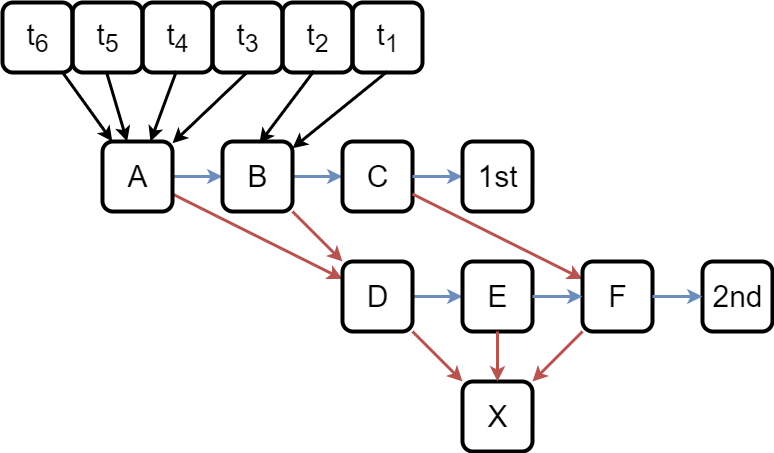

The diagram above was exported from draw.io. Its source (the exported page's mxGraphModel, read from the mxfile embedded in the PNG):
<mxGraphModel dx="1900" dy="618" grid="1" gridSize="10" guides="1" tooltips="1" connect="1" arrows="1" fold="1" page="1" pageScale="1" pageWidth="850" pageHeight="1100" math="0" shadow="0">
  <root>
    <mxCell id="0" />
    <mxCell id="1" parent="0" />
    <mxCell id="N-EjFKVmfLF0iz7wxQVQ-6" style="rounded=0;orthogonalLoop=1;jettySize=auto;html=1;strokeWidth=3;fillColor=#f8cecc;strokeColor=#b85450;" parent="1" source="N-EjFKVmfLF0iz7wxQVQ-31" target="LAQcpx1af8HdffuPp7Ob-4" edge="1">
      <mxGeometry relative="1" as="geometry">
        <mxPoint x="140" y="320" as="sourcePoint" />
        <mxPoint x="220" y="400" as="targetPoint" />
      </mxGeometry>
    </mxCell>
    <mxCell id="N-EjFKVmfLF0iz7wxQVQ-8" style="rounded=0;orthogonalLoop=1;jettySize=auto;html=1;fillColor=#dae8fc;strokeColor=#6c8ebf;strokeWidth=3;" parent="1" source="N-EjFKVmfLF0iz7wxQVQ-31" target="N-EjFKVmfLF0iz7wxQVQ-19" edge="1">
      <mxGeometry relative="1" as="geometry">
        <mxPoint x="270" y="110" as="sourcePoint" />
        <mxPoint x="215.71428571428578" y="200" as="targetPoint" />
      </mxGeometry>
    </mxCell>
    <mxCell id="N-EjFKVmfLF0iz7wxQVQ-25" style="rounded=0;orthogonalLoop=1;jettySize=auto;html=1;strokeWidth=3;fillColor=#dae8fc;strokeColor=#6c8ebf;" parent="1" source="N-EjFKVmfLF0iz7wxQVQ-19" target="N-EjFKVmfLF0iz7wxQVQ-24" edge="1">
      <mxGeometry relative="1" as="geometry" />
    </mxCell>
    <mxCell id="N-EjFKVmfLF0iz7wxQVQ-19" value="&lt;div style=&quot;font-size: 30px;&quot;&gt;&lt;span style=&quot;font-size: 30px;&quot;&gt;B&lt;/span&gt;&lt;/div&gt;" style="text;html=1;align=center;verticalAlign=middle;resizable=1;points=[];autosize=1;strokeColor=default;fillColor=none;strokeWidth=4;rounded=1;imageWidth=54;imageHeight=54;fontSize=30;" parent="1" vertex="1">
      <mxGeometry x="160" y="160" width="70" height="70" as="geometry" />
    </mxCell>
    <mxCell id="N-EjFKVmfLF0iz7wxQVQ-24" value="&lt;div style=&quot;font-size: 30px;&quot;&gt;&lt;span style=&quot;font-size: 30px;&quot;&gt;C&lt;/span&gt;&lt;/div&gt;" style="text;html=1;align=center;verticalAlign=middle;resizable=1;points=[];autosize=1;strokeColor=default;fillColor=none;strokeWidth=4;rounded=1;imageWidth=54;imageHeight=54;fontSize=30;" parent="1" vertex="1">
      <mxGeometry x="280" y="160" width="70" height="70" as="geometry" />
    </mxCell>
    <mxCell id="N-EjFKVmfLF0iz7wxQVQ-31" value="A" style="text;html=1;align=center;verticalAlign=middle;resizable=1;points=[];autosize=1;strokeColor=default;fillColor=none;strokeWidth=4;rounded=1;imageWidth=54;imageHeight=54;fontSize=30;" parent="1" vertex="1">
      <mxGeometry x="40" y="160" width="70" height="70" as="geometry" />
    </mxCell>
    <mxCell id="N-EjFKVmfLF0iz7wxQVQ-46" style="rounded=0;orthogonalLoop=1;jettySize=auto;html=1;strokeWidth=3;fillColor=#dae8fc;strokeColor=#6c8ebf;" parent="1" source="N-EjFKVmfLF0iz7wxQVQ-24" target="LAQcpx1af8HdffuPp7Ob-1" edge="1">
      <mxGeometry relative="1" as="geometry">
        <mxPoint x="520" y="53" as="targetPoint" />
      </mxGeometry>
    </mxCell>
    <mxCell id="N-EjFKVmfLF0iz7wxQVQ-47" style="rounded=0;orthogonalLoop=1;jettySize=auto;html=1;strokeWidth=3;fillColor=#f8cecc;strokeColor=#b85450;" parent="1" source="N-EjFKVmfLF0iz7wxQVQ-24" target="LAQcpx1af8HdffuPp7Ob-6" edge="1">
      <mxGeometry relative="1" as="geometry">
        <mxPoint x="490" y="35" as="sourcePoint" />
        <mxPoint x="520" y="65" as="targetPoint" />
      </mxGeometry>
    </mxCell>
    <mxCell id="N-EjFKVmfLF0iz7wxQVQ-49" style="rounded=0;orthogonalLoop=1;jettySize=auto;html=1;strokeWidth=3;fillColor=#dae8fc;strokeColor=#6c8ebf;" parent="1" source="LAQcpx1af8HdffuPp7Ob-4" target="LAQcpx1af8HdffuPp7Ob-5" edge="1">
      <mxGeometry relative="1" as="geometry">
        <mxPoint x="480" y="215" as="sourcePoint" />
        <mxPoint x="520" y="225" as="targetPoint" />
      </mxGeometry>
    </mxCell>
    <mxCell id="LAQcpx1af8HdffuPp7Ob-1" value="&lt;font style=&quot;font-size: 30px;&quot;&gt;1st&lt;/font&gt;" style="text;html=1;align=center;verticalAlign=middle;resizable=1;points=[];autosize=1;strokeColor=default;fillColor=none;strokeWidth=4;rounded=1;imageWidth=54;imageHeight=54;" parent="1" vertex="1">
      <mxGeometry x="400" y="160" width="70" height="70" as="geometry" />
    </mxCell>
    <mxCell id="LAQcpx1af8HdffuPp7Ob-2" value="&lt;font style=&quot;font-size: 30px;&quot;&gt;2nd&lt;/font&gt;" style="text;html=1;align=center;verticalAlign=middle;resizable=1;points=[];autosize=1;strokeColor=default;fillColor=none;strokeWidth=4;rounded=1;imageWidth=54;imageHeight=54;" parent="1" vertex="1">
      <mxGeometry x="640" y="280" width="70" height="70" as="geometry" />
    </mxCell>
    <mxCell id="LAQcpx1af8HdffuPp7Ob-3" value="&lt;span style=&quot;font-size: 30px;&quot;&gt;t&lt;sub&gt;1&lt;/sub&gt;&lt;/span&gt;" style="text;html=1;align=center;verticalAlign=middle;resizable=1;points=[];autosize=1;strokeColor=default;fillColor=none;strokeWidth=4;rounded=1;imageWidth=54;imageHeight=54;" parent="1" vertex="1">
      <mxGeometry x="290" y="21" width="70" height="70" as="geometry" />
    </mxCell>
    <mxCell id="LAQcpx1af8HdffuPp7Ob-4" value="&lt;span style=&quot;font-size: 30px;&quot;&gt;D&lt;/span&gt;" style="text;html=1;align=center;verticalAlign=middle;resizable=1;points=[];autosize=1;strokeColor=default;fillColor=none;strokeWidth=4;rounded=1;imageWidth=54;imageHeight=54;fontSize=30;" parent="1" vertex="1">
      <mxGeometry x="280" y="280" width="70" height="70" as="geometry" />
    </mxCell>
    <mxCell id="LAQcpx1af8HdffuPp7Ob-5" value="&lt;span style=&quot;font-size: 30px;&quot;&gt;E&lt;/span&gt;" style="text;html=1;align=center;verticalAlign=middle;resizable=1;points=[];autosize=1;strokeColor=default;fillColor=none;strokeWidth=4;rounded=1;imageWidth=54;imageHeight=54;fontSize=30;" parent="1" vertex="1">
      <mxGeometry x="400" y="280" width="70" height="70" as="geometry" />
    </mxCell>
    <mxCell id="LAQcpx1af8HdffuPp7Ob-6" value="&lt;span style=&quot;font-size: 30px;&quot;&gt;F&lt;/span&gt;" style="text;html=1;align=center;verticalAlign=middle;resizable=1;points=[];autosize=1;strokeColor=default;fillColor=none;strokeWidth=4;rounded=1;imageWidth=54;imageHeight=54;fontSize=30;" parent="1" vertex="1">
      <mxGeometry x="520" y="280" width="70" height="70" as="geometry" />
    </mxCell>
    <mxCell id="LAQcpx1af8HdffuPp7Ob-13" style="rounded=0;orthogonalLoop=1;jettySize=auto;html=1;strokeWidth=3;fillColor=#dae8fc;strokeColor=#6c8ebf;" parent="1" source="LAQcpx1af8HdffuPp7Ob-6" target="LAQcpx1af8HdffuPp7Ob-2" edge="1">
      <mxGeometry relative="1" as="geometry">
        <mxPoint x="510" y="215" as="sourcePoint" />
        <mxPoint x="600" y="240" as="targetPoint" />
      </mxGeometry>
    </mxCell>
    <mxCell id="LAQcpx1af8HdffuPp7Ob-15" style="rounded=0;orthogonalLoop=1;jettySize=auto;html=1;strokeWidth=3;fillColor=#dae8fc;strokeColor=#6c8ebf;" parent="1" source="LAQcpx1af8HdffuPp7Ob-5" target="LAQcpx1af8HdffuPp7Ob-6" edge="1">
      <mxGeometry relative="1" as="geometry">
        <mxPoint x="520" y="225" as="sourcePoint" />
        <mxPoint x="560" y="215" as="targetPoint" />
      </mxGeometry>
    </mxCell>
    <mxCell id="LAQcpx1af8HdffuPp7Ob-16" style="rounded=0;orthogonalLoop=1;jettySize=auto;html=1;strokeWidth=3;fillColor=#f8cecc;strokeColor=#b85450;" parent="1" source="N-EjFKVmfLF0iz7wxQVQ-19" target="LAQcpx1af8HdffuPp7Ob-4" edge="1">
      <mxGeometry relative="1" as="geometry">
        <mxPoint x="420" y="190" as="sourcePoint" />
        <mxPoint x="311" y="185" as="targetPoint" />
      </mxGeometry>
    </mxCell>
    <mxCell id="Q0SaEmoNTNwmIaZJUjDV-1" value="&lt;font style=&quot;font-size: 30px;&quot;&gt;t&lt;sub&gt;4&lt;/sub&gt;&lt;/font&gt;" style="text;html=1;align=center;verticalAlign=middle;resizable=1;points=[];autosize=1;strokeColor=default;fillColor=none;strokeWidth=4;rounded=1;imageWidth=54;imageHeight=54;" vertex="1" parent="1">
      <mxGeometry x="80" y="21" width="70" height="70" as="geometry" />
    </mxCell>
    <mxCell id="Q0SaEmoNTNwmIaZJUjDV-2" value="&lt;font style=&quot;font-size: 30px;&quot;&gt;t&lt;sub&gt;5&lt;/sub&gt;&lt;/font&gt;" style="text;html=1;align=center;verticalAlign=middle;resizable=1;points=[];autosize=1;strokeColor=default;fillColor=none;strokeWidth=4;rounded=1;imageWidth=54;imageHeight=54;" vertex="1" parent="1">
      <mxGeometry x="10" y="21" width="70" height="70" as="geometry" />
    </mxCell>
    <mxCell id="Q0SaEmoNTNwmIaZJUjDV-3" value="&lt;font style=&quot;font-size: 30px;&quot;&gt;t&lt;sub&gt;6&lt;/sub&gt;&lt;/font&gt;" style="text;html=1;align=center;verticalAlign=middle;resizable=1;points=[];autosize=1;strokeColor=default;fillColor=none;strokeWidth=4;rounded=1;imageWidth=54;imageHeight=54;" vertex="1" parent="1">
      <mxGeometry x="-60" y="21" width="70" height="70" as="geometry" />
    </mxCell>
    <mxCell id="Q0SaEmoNTNwmIaZJUjDV-4" value="&lt;font style=&quot;font-size: 30px;&quot;&gt;t&lt;sub&gt;3&lt;/sub&gt;&lt;/font&gt;" style="text;html=1;align=center;verticalAlign=middle;resizable=1;points=[];autosize=1;strokeColor=default;fillColor=none;strokeWidth=4;rounded=1;imageWidth=54;imageHeight=54;" vertex="1" parent="1">
      <mxGeometry x="150" y="21" width="70" height="70" as="geometry" />
    </mxCell>
    <mxCell id="Q0SaEmoNTNwmIaZJUjDV-5" value="&lt;font style=&quot;font-size: 30px;&quot;&gt;t&lt;sub&gt;2&lt;/sub&gt;&lt;/font&gt;" style="text;html=1;align=center;verticalAlign=middle;resizable=1;points=[];autosize=1;strokeColor=default;fillColor=none;strokeWidth=4;rounded=1;imageWidth=54;imageHeight=54;" vertex="1" parent="1">
      <mxGeometry x="220" y="21" width="70" height="70" as="geometry" />
    </mxCell>
    <mxCell id="Q0SaEmoNTNwmIaZJUjDV-9" value="&lt;font style=&quot;font-size: 30px;&quot;&gt;X&lt;/font&gt;" style="text;html=1;align=center;verticalAlign=middle;resizable=1;points=[];autosize=1;strokeColor=default;fillColor=none;strokeWidth=4;rounded=1;imageWidth=54;imageHeight=54;" vertex="1" parent="1">
      <mxGeometry x="400" y="400" width="70" height="70" as="geometry" />
    </mxCell>
    <mxCell id="Q0SaEmoNTNwmIaZJUjDV-10" style="rounded=0;orthogonalLoop=1;jettySize=auto;html=1;strokeWidth=3;fillColor=#f8cecc;strokeColor=#b85450;" edge="1" parent="1" source="LAQcpx1af8HdffuPp7Ob-4" target="Q0SaEmoNTNwmIaZJUjDV-9">
      <mxGeometry relative="1" as="geometry">
        <mxPoint x="370" y="380" as="sourcePoint" />
        <mxPoint x="530" y="464" as="targetPoint" />
      </mxGeometry>
    </mxCell>
    <mxCell id="Q0SaEmoNTNwmIaZJUjDV-11" style="rounded=0;orthogonalLoop=1;jettySize=auto;html=1;strokeWidth=3;fillColor=#f8cecc;strokeColor=#b85450;" edge="1" parent="1" source="LAQcpx1af8HdffuPp7Ob-5" target="Q0SaEmoNTNwmIaZJUjDV-9">
      <mxGeometry relative="1" as="geometry">
        <mxPoint x="380" y="390" as="sourcePoint" />
        <mxPoint x="540" y="474" as="targetPoint" />
      </mxGeometry>
    </mxCell>
    <mxCell id="Q0SaEmoNTNwmIaZJUjDV-12" style="rounded=0;orthogonalLoop=1;jettySize=auto;html=1;strokeWidth=3;fillColor=#f8cecc;strokeColor=#b85450;" edge="1" parent="1" source="LAQcpx1af8HdffuPp7Ob-6" target="Q0SaEmoNTNwmIaZJUjDV-9">
      <mxGeometry relative="1" as="geometry">
        <mxPoint x="390" y="400" as="sourcePoint" />
        <mxPoint x="550" y="484" as="targetPoint" />
      </mxGeometry>
    </mxCell>
    <mxCell id="Q0SaEmoNTNwmIaZJUjDV-13" style="rounded=0;orthogonalLoop=1;jettySize=auto;html=1;strokeWidth=3;fillColor=#f8cecc;strokeColor=#000000;" edge="1" parent="1" source="Q0SaEmoNTNwmIaZJUjDV-3" target="N-EjFKVmfLF0iz7wxQVQ-31">
      <mxGeometry relative="1" as="geometry">
        <mxPoint x="120" y="223" as="sourcePoint" />
        <mxPoint x="290" y="308" as="targetPoint" />
      </mxGeometry>
    </mxCell>
    <mxCell id="Q0SaEmoNTNwmIaZJUjDV-14" style="rounded=0;orthogonalLoop=1;jettySize=auto;html=1;strokeWidth=3;fillColor=#f8cecc;strokeColor=#000000;exitX=0.451;exitY=0.977;exitDx=0;exitDy=0;exitPerimeter=0;entryX=0.526;entryY=0.029;entryDx=0;entryDy=0;entryPerimeter=0;" edge="1" parent="1" source="Q0SaEmoNTNwmIaZJUjDV-5" target="N-EjFKVmfLF0iz7wxQVQ-19">
      <mxGeometry relative="1" as="geometry">
        <mxPoint x="85" y="100" as="sourcePoint" />
        <mxPoint x="220" y="160" as="targetPoint" />
      </mxGeometry>
    </mxCell>
    <mxCell id="Q0SaEmoNTNwmIaZJUjDV-15" style="rounded=0;orthogonalLoop=1;jettySize=auto;html=1;strokeWidth=3;fillColor=#f8cecc;strokeColor=#000000;exitX=0.486;exitY=0.977;exitDx=0;exitDy=0;exitPerimeter=0;" edge="1" parent="1" source="Q0SaEmoNTNwmIaZJUjDV-1" target="N-EjFKVmfLF0iz7wxQVQ-31">
      <mxGeometry relative="1" as="geometry">
        <mxPoint x="95" y="110" as="sourcePoint" />
        <mxPoint x="95" y="180" as="targetPoint" />
      </mxGeometry>
    </mxCell>
    <mxCell id="Q0SaEmoNTNwmIaZJUjDV-16" style="rounded=0;orthogonalLoop=1;jettySize=auto;html=1;strokeWidth=3;fillColor=#f8cecc;strokeColor=#000000;exitX=0.503;exitY=0.989;exitDx=0;exitDy=0;exitPerimeter=0;" edge="1" parent="1" source="Q0SaEmoNTNwmIaZJUjDV-4" target="N-EjFKVmfLF0iz7wxQVQ-31">
      <mxGeometry relative="1" as="geometry">
        <mxPoint x="105" y="120" as="sourcePoint" />
        <mxPoint x="105" y="190" as="targetPoint" />
      </mxGeometry>
    </mxCell>
    <mxCell id="Q0SaEmoNTNwmIaZJUjDV-17" style="rounded=0;orthogonalLoop=1;jettySize=auto;html=1;strokeWidth=3;fillColor=#f8cecc;strokeColor=#000000;exitX=0.491;exitY=1.011;exitDx=0;exitDy=0;exitPerimeter=0;" edge="1" parent="1" source="Q0SaEmoNTNwmIaZJUjDV-2" target="N-EjFKVmfLF0iz7wxQVQ-31">
      <mxGeometry relative="1" as="geometry">
        <mxPoint x="115" y="130" as="sourcePoint" />
        <mxPoint x="115" y="200" as="targetPoint" />
      </mxGeometry>
    </mxCell>
    <mxCell id="Q0SaEmoNTNwmIaZJUjDV-18" style="rounded=0;orthogonalLoop=1;jettySize=auto;html=1;strokeWidth=3;fillColor=#f8cecc;strokeColor=#000000;exitX=0.497;exitY=0.986;exitDx=0;exitDy=0;exitPerimeter=0;" edge="1" parent="1" source="LAQcpx1af8HdffuPp7Ob-3" target="N-EjFKVmfLF0iz7wxQVQ-19">
      <mxGeometry relative="1" as="geometry">
        <mxPoint x="425.98" y="90.00999999999999" as="sourcePoint" />
        <mxPoint x="240" y="185" as="targetPoint" />
      </mxGeometry>
    </mxCell>
  </root>
</mxGraphModel>